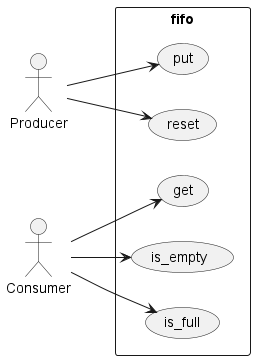

The diagram above was rendered by PlantUML. Its source (embedded in the PNG):
@startuml use_case
left to right direction
actor "Producer" as producer
actor "Consumer" as consumer

rectangle fifo {
  usecase "put" as put
  usecase "reset" as reset
  usecase "get" as get
  usecase "is_empty" as is_empty
  usecase "is_full" as is_full
}

producer --> put
producer --> reset
consumer --> get
consumer --> is_empty
consumer --> is_full
@enduml